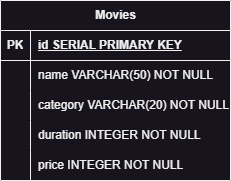

The diagram above was exported from draw.io. Its source (the exported page's mxGraphModel, read from the mxfile embedded in the PNG):
<mxGraphModel dx="1418" dy="868" grid="1" gridSize="10" guides="1" tooltips="1" connect="1" arrows="1" fold="1" page="1" pageScale="1" pageWidth="827" pageHeight="1169" math="0" shadow="0">
  <root>
    <mxCell id="0" />
    <mxCell id="1" parent="0" />
    <mxCell id="V-acU34kqIBSXVRP26xK-1" value="Movies&lt;br&gt;" style="shape=table;startSize=30;container=1;collapsible=1;childLayout=tableLayout;fixedRows=1;rowLines=0;fontStyle=1;align=center;resizeLast=1;html=1;" parent="1" vertex="1">
      <mxGeometry x="120" y="220" width="230" height="180" as="geometry" />
    </mxCell>
    <mxCell id="V-acU34kqIBSXVRP26xK-2" value="" style="shape=tableRow;horizontal=0;startSize=0;swimlaneHead=0;swimlaneBody=0;fillColor=none;collapsible=0;dropTarget=0;points=[[0,0.5],[1,0.5]];portConstraint=eastwest;top=0;left=0;right=0;bottom=1;" parent="V-acU34kqIBSXVRP26xK-1" vertex="1">
      <mxGeometry y="30" width="230" height="30" as="geometry" />
    </mxCell>
    <mxCell id="V-acU34kqIBSXVRP26xK-3" value="PK" style="shape=partialRectangle;connectable=0;fillColor=none;top=0;left=0;bottom=0;right=0;fontStyle=1;overflow=hidden;whiteSpace=wrap;html=1;" parent="V-acU34kqIBSXVRP26xK-2" vertex="1">
      <mxGeometry width="30" height="30" as="geometry">
        <mxRectangle width="30" height="30" as="alternateBounds" />
      </mxGeometry>
    </mxCell>
    <mxCell id="V-acU34kqIBSXVRP26xK-4" value="id SERIAL PRIMARY KEY" style="shape=partialRectangle;connectable=0;fillColor=none;top=0;left=0;bottom=0;right=0;align=left;spacingLeft=6;fontStyle=5;overflow=hidden;whiteSpace=wrap;html=1;" parent="V-acU34kqIBSXVRP26xK-2" vertex="1">
      <mxGeometry x="30" width="200" height="30" as="geometry">
        <mxRectangle width="200" height="30" as="alternateBounds" />
      </mxGeometry>
    </mxCell>
    <mxCell id="V-acU34kqIBSXVRP26xK-5" value="" style="shape=tableRow;horizontal=0;startSize=0;swimlaneHead=0;swimlaneBody=0;fillColor=none;collapsible=0;dropTarget=0;points=[[0,0.5],[1,0.5]];portConstraint=eastwest;top=0;left=0;right=0;bottom=0;" parent="V-acU34kqIBSXVRP26xK-1" vertex="1">
      <mxGeometry y="60" width="230" height="30" as="geometry" />
    </mxCell>
    <mxCell id="V-acU34kqIBSXVRP26xK-6" value="" style="shape=partialRectangle;connectable=0;fillColor=none;top=0;left=0;bottom=0;right=0;editable=1;overflow=hidden;whiteSpace=wrap;html=1;" parent="V-acU34kqIBSXVRP26xK-5" vertex="1">
      <mxGeometry width="30" height="30" as="geometry">
        <mxRectangle width="30" height="30" as="alternateBounds" />
      </mxGeometry>
    </mxCell>
    <mxCell id="V-acU34kqIBSXVRP26xK-7" value="name VARCHAR(50) NOT NULL" style="shape=partialRectangle;connectable=0;fillColor=none;top=0;left=0;bottom=0;right=0;align=left;spacingLeft=6;overflow=hidden;whiteSpace=wrap;html=1;" parent="V-acU34kqIBSXVRP26xK-5" vertex="1">
      <mxGeometry x="30" width="200" height="30" as="geometry">
        <mxRectangle width="200" height="30" as="alternateBounds" />
      </mxGeometry>
    </mxCell>
    <mxCell id="V-acU34kqIBSXVRP26xK-8" value="" style="shape=tableRow;horizontal=0;startSize=0;swimlaneHead=0;swimlaneBody=0;fillColor=none;collapsible=0;dropTarget=0;points=[[0,0.5],[1,0.5]];portConstraint=eastwest;top=0;left=0;right=0;bottom=0;" parent="V-acU34kqIBSXVRP26xK-1" vertex="1">
      <mxGeometry y="90" width="230" height="30" as="geometry" />
    </mxCell>
    <mxCell id="V-acU34kqIBSXVRP26xK-9" value="" style="shape=partialRectangle;connectable=0;fillColor=none;top=0;left=0;bottom=0;right=0;editable=1;overflow=hidden;whiteSpace=wrap;html=1;" parent="V-acU34kqIBSXVRP26xK-8" vertex="1">
      <mxGeometry width="30" height="30" as="geometry">
        <mxRectangle width="30" height="30" as="alternateBounds" />
      </mxGeometry>
    </mxCell>
    <mxCell id="V-acU34kqIBSXVRP26xK-10" value="category VARCHAR(20) NOT NULL" style="shape=partialRectangle;connectable=0;fillColor=none;top=0;left=0;bottom=0;right=0;align=left;spacingLeft=6;overflow=hidden;whiteSpace=wrap;html=1;" parent="V-acU34kqIBSXVRP26xK-8" vertex="1">
      <mxGeometry x="30" width="200" height="30" as="geometry">
        <mxRectangle width="200" height="30" as="alternateBounds" />
      </mxGeometry>
    </mxCell>
    <mxCell id="V-acU34kqIBSXVRP26xK-11" value="" style="shape=tableRow;horizontal=0;startSize=0;swimlaneHead=0;swimlaneBody=0;fillColor=none;collapsible=0;dropTarget=0;points=[[0,0.5],[1,0.5]];portConstraint=eastwest;top=0;left=0;right=0;bottom=0;" parent="V-acU34kqIBSXVRP26xK-1" vertex="1">
      <mxGeometry y="120" width="230" height="30" as="geometry" />
    </mxCell>
    <mxCell id="V-acU34kqIBSXVRP26xK-12" value="" style="shape=partialRectangle;connectable=0;fillColor=none;top=0;left=0;bottom=0;right=0;editable=1;overflow=hidden;whiteSpace=wrap;html=1;" parent="V-acU34kqIBSXVRP26xK-11" vertex="1">
      <mxGeometry width="30" height="30" as="geometry">
        <mxRectangle width="30" height="30" as="alternateBounds" />
      </mxGeometry>
    </mxCell>
    <mxCell id="V-acU34kqIBSXVRP26xK-13" value="duration INTEGER NOT NULL" style="shape=partialRectangle;connectable=0;fillColor=none;top=0;left=0;bottom=0;right=0;align=left;spacingLeft=6;overflow=hidden;whiteSpace=wrap;html=1;" parent="V-acU34kqIBSXVRP26xK-11" vertex="1">
      <mxGeometry x="30" width="200" height="30" as="geometry">
        <mxRectangle width="200" height="30" as="alternateBounds" />
      </mxGeometry>
    </mxCell>
    <mxCell id="Bp10dxqloDOHqLzfInx0-1" style="shape=tableRow;horizontal=0;startSize=0;swimlaneHead=0;swimlaneBody=0;fillColor=none;collapsible=0;dropTarget=0;points=[[0,0.5],[1,0.5]];portConstraint=eastwest;top=0;left=0;right=0;bottom=0;" parent="V-acU34kqIBSXVRP26xK-1" vertex="1">
      <mxGeometry y="150" width="230" height="30" as="geometry" />
    </mxCell>
    <mxCell id="Bp10dxqloDOHqLzfInx0-2" style="shape=partialRectangle;connectable=0;fillColor=none;top=0;left=0;bottom=0;right=0;editable=1;overflow=hidden;whiteSpace=wrap;html=1;" parent="Bp10dxqloDOHqLzfInx0-1" vertex="1">
      <mxGeometry width="30" height="30" as="geometry">
        <mxRectangle width="30" height="30" as="alternateBounds" />
      </mxGeometry>
    </mxCell>
    <mxCell id="Bp10dxqloDOHqLzfInx0-3" value="price INTEGER NOT NULL" style="shape=partialRectangle;connectable=0;fillColor=none;top=0;left=0;bottom=0;right=0;align=left;spacingLeft=6;overflow=hidden;whiteSpace=wrap;html=1;" parent="Bp10dxqloDOHqLzfInx0-1" vertex="1">
      <mxGeometry x="30" width="200" height="30" as="geometry">
        <mxRectangle width="200" height="30" as="alternateBounds" />
      </mxGeometry>
    </mxCell>
  </root>
</mxGraphModel>